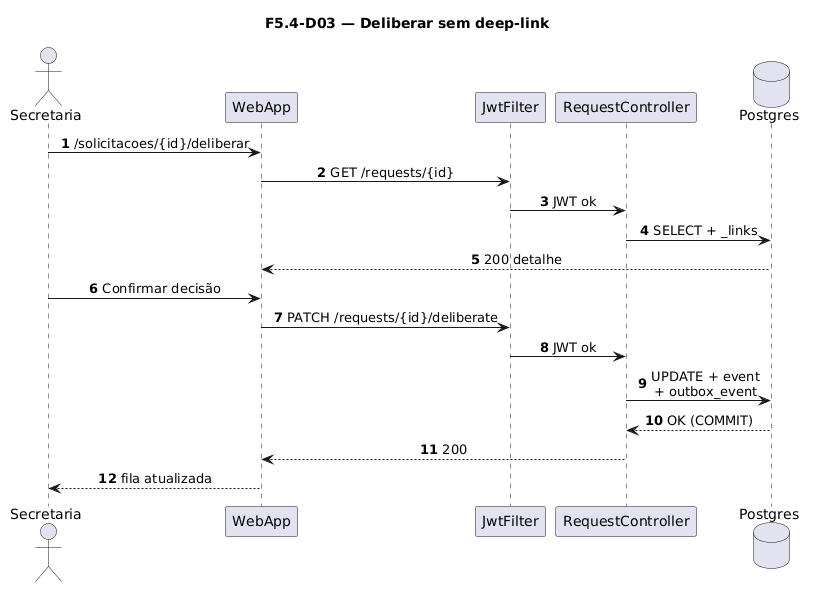

The diagram above was rendered by PlantUML. Its source (embedded in the PNG):
@startuml
title F5.4-D03 — Deliberar sem deep-link
skinparam sequenceMessageAlign center
skinparam responseMessageBelowArrow true
skinparam maxMessageSize 220
autonumber

actor "Secretaria" as Sec
participant "WebApp" as WebApp
participant "JwtFilter" as Jwt
participant "RequestController" as Ctrl
database "Postgres" as Postgres

Sec -> WebApp: /solicitacoes/{id}/deliberar
WebApp -> Jwt: GET /requests/{id}
Jwt -> Ctrl: JWT ok
Ctrl -> Postgres: SELECT + _links
Postgres --> WebApp: 200 detalhe
Sec -> WebApp: Confirmar decisão
WebApp -> Jwt: PATCH /requests/{id}/deliberate
Jwt -> Ctrl: JWT ok
Ctrl -> Postgres: UPDATE + event\n+ outbox_event
Postgres --> Ctrl: OK (COMMIT)
Ctrl --> WebApp: 200
WebApp --> Sec: fila atualizada
@enduml